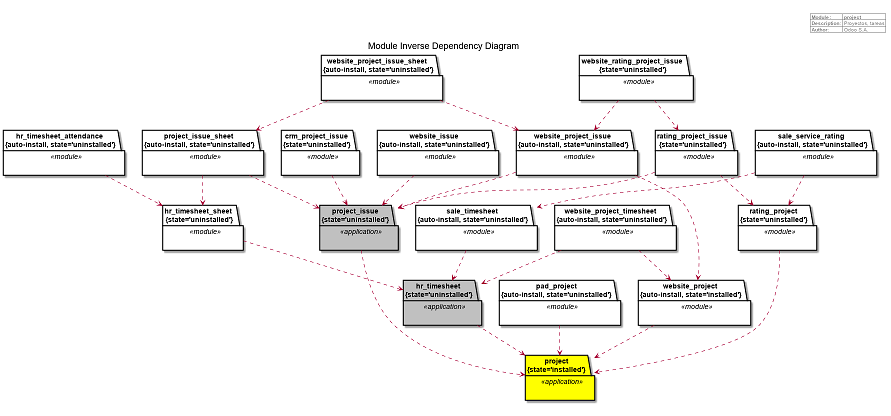

The diagram above was rendered by PlantUML. Its source (embedded in the PNG):
@startuml
title Module Inverse Dependency Diagram

right header


| **Module**: | project |
| **Description**: | Proyectos, tareas |
| **Author**: | Odoo S.A. |

endheader
package "project\n{state='installed'}" as project <<application>> #Yellow {
	
}
package "hr_timesheet\n{state='uninstalled'}" as hr_timesheet <<application>> #Silver {
	
}
package "hr_timesheet_sheet\n{state='uninstalled'}" as hr_timesheet_sheet <<module>> #White {
	
}
package "hr_timesheet_attendance\n{auto-install, state='uninstalled'}" as hr_timesheet_attendance <<module>> #White {
	
}
hr_timesheet_attendance ..> hr_timesheet_sheet
package "project_issue_sheet\n{auto-install, state='uninstalled'}" as project_issue_sheet <<module>> #White {
	
}
package "website_project_issue_sheet\n{auto-install, state='uninstalled'}" as website_project_issue_sheet <<module>> #White {
	
}
website_project_issue_sheet ..> project_issue_sheet
project_issue_sheet ..> hr_timesheet_sheet
hr_timesheet_sheet ..> hr_timesheet
package "sale_timesheet\n{auto-install, state='uninstalled'}" as sale_timesheet <<module>> #White {
	
}
package "sale_service_rating\n{auto-install, state='uninstalled'}" as sale_service_rating <<module>> #White {
	
}
sale_service_rating ..> sale_timesheet
sale_timesheet ..> hr_timesheet
package "website_project_timesheet\n{auto-install, state='uninstalled'}" as website_project_timesheet <<module>> #White {
	
}
website_project_timesheet ..> hr_timesheet
hr_timesheet ..> project
package "project_issue\n{state='uninstalled'}" as project_issue <<application>> #Silver {
	
}
package "crm_project_issue\n{state='uninstalled'}" as crm_project_issue <<module>> #White {
	
}
crm_project_issue ..> project_issue
project_issue_sheet ..> project_issue
package "rating_project_issue\n{state='uninstalled'}" as rating_project_issue <<module>> #White {
	
}
package "website_rating_project_issue\n{state='uninstalled'}" as website_rating_project_issue <<module>> #White {
	
}
website_rating_project_issue ..> rating_project_issue
rating_project_issue ..> project_issue
package "website_issue\n{auto-install, state='uninstalled'}" as website_issue <<module>> #White {
	
}
website_issue ..> project_issue
package "website_project_issue\n{auto-install, state='uninstalled'}" as website_project_issue <<module>> #White {
	
}
website_project_issue_sheet ..> website_project_issue
website_rating_project_issue ..> website_project_issue
website_project_issue ..> project_issue
project_issue ..> project
package "pad_project\n{auto-install, state='uninstalled'}" as pad_project <<module>> #White {
	
}
pad_project ..> project
package "rating_project\n{state='uninstalled'}" as rating_project <<module>> #White {
	
}
rating_project_issue ..> rating_project
sale_service_rating ..> rating_project
rating_project ..> project
package "website_project\n{auto-install, state='installed'}" as website_project <<module>> #White {
	
}
website_project_issue ..> website_project
website_project_timesheet ..> website_project
website_project ..> project
left footer



 		//     Powered by **Odoo UML** with **PlantUML** technology// . //Author//: Armando Robert Lobo <mailto:arobertlobo5@gmail.com> 
endfooter
hide empty members
@enduml